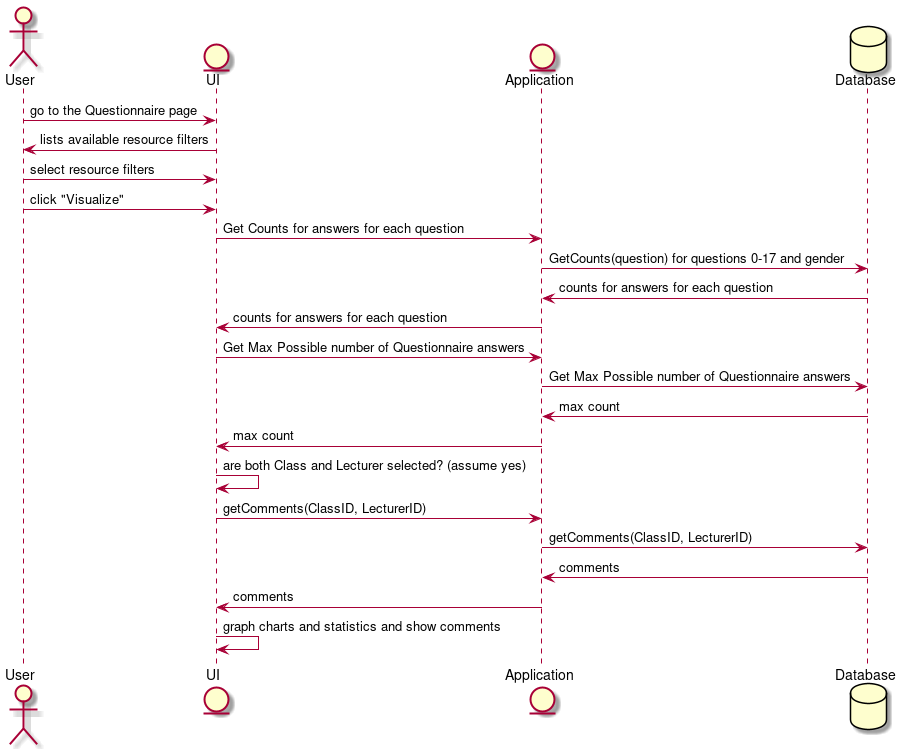

The diagram above was rendered by PlantUML. Its source (embedded in the PNG):
@startuml

actor User
entity UI
entity Application
database Database

User -> UI: go to the Questionnaire page
User <- UI: lists available resource filters
User -> UI: select resource filters
User -> UI: click "Visualize"
UI -> Application: Get Counts for answers for each question
Application -> Database: GetCounts(question) for questions 0-17 and gender
Application <- Database: counts for answers for each question
UI <- Application: counts for answers for each question
UI -> Application: Get Max Possible number of Questionnaire answers
Application -> Database: Get Max Possible number of Questionnaire answers
Application <- Database: max count
UI <- Application: max count
UI -> UI: are both Class and Lecturer selected? (assume yes)
UI -> Application: getComments(ClassID, LecturerID)
Application -> Database: getComments(ClassID, LecturerID)
Application <- Database: comments
UI <- Application: comments
UI -> UI: graph charts and statistics and show comments

@enduml